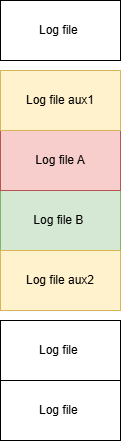

The diagram above was exported from draw.io. Its source (the exported page's mxGraphModel, read from the mxfile embedded in the PNG):
<mxGraphModel dx="1042" dy="527" grid="1" gridSize="10" guides="1" tooltips="1" connect="1" arrows="1" fold="1" page="1" pageScale="1" pageWidth="827" pageHeight="1169" math="0" shadow="0">
  <root>
    <mxCell id="0" />
    <mxCell id="1" parent="0" />
    <mxCell id="xCePRykjSxBvOoSma1EP-1" value="Log file B&amp;nbsp;" style="rounded=0;whiteSpace=wrap;html=1;fillColor=#d5e8d4;strokeColor=#82b366;" parent="1" vertex="1">
      <mxGeometry x="120" y="240" width="120" height="60" as="geometry" />
    </mxCell>
    <mxCell id="xCePRykjSxBvOoSma1EP-2" value="Log file A" style="rounded=0;whiteSpace=wrap;html=1;fillColor=#f8cecc;strokeColor=#b85450;" parent="1" vertex="1">
      <mxGeometry x="120" y="180" width="120" height="60" as="geometry" />
    </mxCell>
    <mxCell id="1IMr-JNtjy38AePKoFPy-1" value="Log file aux2" style="rounded=0;whiteSpace=wrap;html=1;fillColor=#fff2cc;strokeColor=#d6b656;" vertex="1" parent="1">
      <mxGeometry x="120" y="300" width="120" height="60" as="geometry" />
    </mxCell>
    <mxCell id="1IMr-JNtjy38AePKoFPy-2" value="Log file&amp;nbsp;" style="rounded=0;whiteSpace=wrap;html=1;" vertex="1" parent="1">
      <mxGeometry x="120" y="370" width="120" height="60" as="geometry" />
    </mxCell>
    <mxCell id="1IMr-JNtjy38AePKoFPy-3" value="Log file&amp;nbsp;" style="rounded=0;whiteSpace=wrap;html=1;" vertex="1" parent="1">
      <mxGeometry x="120" y="430" width="120" height="60" as="geometry" />
    </mxCell>
    <mxCell id="1IMr-JNtjy38AePKoFPy-4" value="Log file aux1" style="rounded=0;whiteSpace=wrap;html=1;fillColor=#fff2cc;strokeColor=#d6b656;" vertex="1" parent="1">
      <mxGeometry x="120" y="120" width="120" height="60" as="geometry" />
    </mxCell>
    <mxCell id="1IMr-JNtjy38AePKoFPy-5" value="Log file&amp;nbsp;" style="rounded=0;whiteSpace=wrap;html=1;" vertex="1" parent="1">
      <mxGeometry x="120" y="50" width="120" height="60" as="geometry" />
    </mxCell>
  </root>
</mxGraphModel>